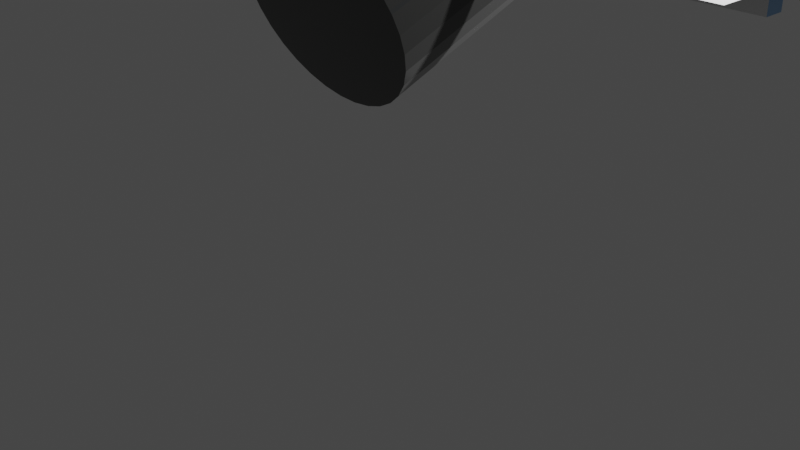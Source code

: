 # Source: SpaceStation.blend  (saved by Blender 2.90.8; exported with 4.5.12 LTS)
import bpy
from mathutils import Matrix  # noqa: F401  (used for matrix-valued properties, if any)

bpy.ops.wm.read_factory_settings(use_empty=True)
scene = bpy.context.scene
scene.name = 'Scene'

# ---- collections
col_collection = bpy.data.collections.new('Collection'); scene.collection.children.link(col_collection)

# ---- materials (node trees are filled in below, after node groups)
mat_metal_001 = bpy.data.materials.new('Metal.001')
mat_metal_001.use_transparent_shadow = False
mat_glass_002 = bpy.data.materials.new('Glass.002')
mat_glass_002.use_transparent_shadow = False
mat_glass_001 = bpy.data.materials.new('Glass.001')
mat_glass_001.use_transparent_shadow = False
mat_metal_002 = bpy.data.materials.new('Metal.002')
mat_metal_002.use_transparent_shadow = False
mat_metal_002.metallic = 1.0
mat_metal_003 = bpy.data.materials.new('Metal.003')
mat_metal_003.use_transparent_shadow = False
mat_metal_003.roughness = 0.0696
mat_metal_003.metallic = 1.0
mat_metal_004 = bpy.data.materials.new('Metal.004')
mat_metal_004.use_transparent_shadow = False
mat_metal_004.roughness = 0.0696
mat_metal_004.metallic = 1.0

# ---- material node trees
mat_metal_001.use_nodes = True; mat_metal_001.node_tree.nodes.clear()
_N = mat_metal_001.node_tree.nodes; _L = mat_metal_001.node_tree.links
n0 = _N.new('ShaderNodeBsdfPrincipled'); n0.name = 'Principled BSDF'; n0.location = (10, 300)
n0.distribution = 'GGX'
n0.subsurface_method = 'BURLEY'
n0.inputs[0].default_value = (0.07893, 0.08001, 0.07785, 1.0)
n0.inputs[1].default_value = 0.7633
n0.inputs[2].default_value = 0.0
n0.inputs[3].default_value = 1.45
n0.inputs[14].default_value = (0.9652, 0.9653, 0.9652, 1.0)
n0.inputs[24].default_value = 0.1372
n0.inputs[27].default_value = (0.0, 0.0, 0.0, 1.0)
n0.inputs[28].default_value = 1.0
n1 = _N.new('ShaderNodeOutputMaterial'); n1.name = 'Material Output'; n1.location = (300, 300)
_L.new(n0.outputs[0], n1.inputs[0])
n1.is_active_output = True
mat_glass_002.use_nodes = True; mat_glass_002.node_tree.nodes.clear()
_N = mat_glass_002.node_tree.nodes; _L = mat_glass_002.node_tree.links
n0 = _N.new('ShaderNodeBsdfPrincipled'); n0.name = 'Principled BSDF'; n0.location = (10, 300)
n0.distribution = 'GGX'
n0.subsurface_method = 'BURLEY'
n0.inputs[3].default_value = 1.45
n0.inputs[27].default_value = (0.0, 0.0, 0.0, 1.0)
n0.inputs[28].default_value = 1.0
n1 = _N.new('ShaderNodeOutputMaterial'); n1.name = 'Material Output'; n1.location = (300, 300)
_L.new(n0.outputs[0], n1.inputs[0])
n1.is_active_output = True
mat_glass_001.use_nodes = True; mat_glass_001.node_tree.nodes.clear()
_N = mat_glass_001.node_tree.nodes; _L = mat_glass_001.node_tree.links
n0 = _N.new('ShaderNodeBsdfPrincipled'); n0.name = 'Principled BSDF'; n0.location = (10, 300)
n0.distribution = 'GGX'
n0.subsurface_method = 'BURLEY'
n0.inputs[0].default_value = (0.3037, 0.5217, 0.8, 0.1429)
n0.inputs[3].default_value = 1.45
n0.inputs[27].default_value = (0.0, 0.0, 0.0, 1.0)
n0.inputs[28].default_value = 1.0
n1 = _N.new('ShaderNodeOutputMaterial'); n1.name = 'Material Output'; n1.location = (300, 300)
_L.new(n0.outputs[0], n1.inputs[0])
n1.is_active_output = True

# ---- world
world_world = bpy.data.worlds.new('World'); scene.world = world_world
world_world.use_nodes = True; world_world.node_tree.nodes.clear()
_N = world_world.node_tree.nodes; _L = world_world.node_tree.links
n0 = _N.new('ShaderNodeOutputWorld'); n0.name = 'World Output'; n0.location = (300, 300)
n1 = _N.new('ShaderNodeBackground'); n1.name = 'Background'; n1.location = (10, 300)
n1.inputs[0].default_value = (0.05088, 0.05088, 0.05088, 1.0)
_L.new(n1.outputs[0], n0.inputs[0])
n0.is_active_output = True
world_world.color = (0.05088, 0.05088, 0.05088)
world_world.use_sun_shadow = False
world_world.sun_shadow_jitter_overblur = 0.0

# ---- cameras
cam_camera = bpy.data.cameras.new('Camera')
cam_camera.clip_end = 100.0
cam_camera.ortho_scale = 7.314

# ---- lights
light_light = bpy.data.lights.new('Light', 'POINT')
light_light.transmission_factor = 0.0
light_light.energy = 1000.0
light_light.shadow_soft_size = 0.1
light_light.shadow_maximum_resolution = 0.006
light_light.use_absolute_resolution = True

# ---- meshes
me_cylinder = bpy.data.meshes.new('Cylinder')
me_cylinder.from_pydata([(0.0, 1.0, -1.0), (0.0, 1.0, 1.0), (0.1951, 0.9808, -1.0), (0.1951, 0.9808, 1.0), (0.3827, 0.9239, -1.0), (0.3827, 0.9239, 1.0), (0.5556, 0.8315, -1.0), (0.5556, 0.8315, 1.0), (0.7071, 0.7071, -1.0), (0.7071, 0.7071, 1.0), (0.8315, 0.5556, -1.0), (0.8315, 0.5556, 1.0), (0.9239, 0.3827, -1.0), (0.9239, 0.3827, 1.0), (0.9808, 0.1951, -1.0), (0.9808, 0.1951, 1.0), (1.0, 7.55e-08, -1.0), (1.0, 7.55e-08, 1.0), (0.9808, -0.1951, -1.0), (0.9808, -0.1951, 1.0), (0.9239, -0.3827, -1.0), (0.9239, -0.3827, 1.0), (0.8315, -0.5556, -1.0), (0.8315, -0.5556, 1.0), (0.7071, -0.7071, -1.0), (0.7071, -0.7071, 1.0), (0.5556, -0.8315, -1.0), (0.5556, -0.8315, 1.0), (0.3827, -0.9239, -1.0), (0.3827, -0.9239, 1.0), (0.1951, -0.9808, -1.0), (0.1951, -0.9808, 1.0), (-3.258e-07, -1.0, -1.0), (-3.258e-07, -1.0, 1.0), (-0.1951, -0.9808, -1.0), (-0.1951, -0.9808, 1.0), (-0.3827, -0.9239, -1.0), (-0.3827, -0.9239, 1.0), (-0.5556, -0.8315, -1.0), (-0.5556, -0.8315, 1.0), (-0.7071, -0.7071, -1.0), (-0.7071, -0.7071, 1.0), (-0.8315, -0.5556, -1.0), (-0.8315, -0.5556, 1.0), (-0.9239, -0.3827, -1.0), (-0.9239, -0.3827, 1.0), (-0.9808, -0.1951, -1.0), (-0.9808, -0.1951, 1.0), (-1.0, 9.656e-07, -1.0), (-1.0, 9.656e-07, 1.0), (-0.9808, 0.1951, -1.0), (-0.9808, 0.1951, 1.0), (-0.9239, 0.3827, -1.0), (-0.9239, 0.3827, 1.0), (-0.8315, 0.5556, -1.0), (-0.8315, 0.5556, 1.0), (-0.7071, 0.7071, -1.0), (-0.7071, 0.7071, 1.0), (-0.5556, 0.8315, -1.0), (-0.5556, 0.8315, 1.0), (-0.3827, 0.9239, -1.0), (-0.3827, 0.9239, 1.0), (-0.1951, 0.9808, -1.0), (-0.1951, 0.9808, 1.0)], [], [(0, 1, 3, 2), (2, 3, 5, 4), (4, 5, 7, 6), (6, 7, 9, 8), (8, 9, 11, 10), (10, 11, 13, 12), (12, 13, 15, 14), (14, 15, 17, 16), (16, 17, 19, 18), (18, 19, 21, 20), (20, 21, 23, 22), (22, 23, 25, 24), (24, 25, 27, 26), (26, 27, 29, 28), (28, 29, 31, 30), (30, 31, 33, 32), (32, 33, 35, 34), (34, 35, 37, 36), (36, 37, 39, 38), (38, 39, 41, 40), (40, 41, 43, 42), (42, 43, 45, 44), (44, 45, 47, 46), (46, 47, 49, 48), (48, 49, 51, 50), (50, 51, 53, 52), (52, 53, 55, 54), (54, 55, 57, 56), (56, 57, 59, 58), (58, 59, 61, 60), (3, 1, 63, 61, 59, 57, 55, 53, 51, 49, 47, 45, 43, 41, 39, 37, 35, 33, 31, 29, 27, 25, 23, 21, 19, 17, 15, 13, 11, 9, 7, 5), (60, 61, 63, 62), (62, 63, 1, 0), (0, 2, 4, 6, 8, 10, 12, 14, 16, 18, 20, 22, 24, 26, 28, 30, 32, 34, 36, 38, 40, 42, 44, 46, 48, 50, 52, 54, 56, 58, 60, 62)])
_uv = me_cylinder.uv_layers.new(name='UVMap')
_uv.uv.foreach_set('vector', [1.0, 0.5, 1.0, 1.0, 0.9688, 1.0, 0.9688, 0.5, 0.9688, 0.5, 0.9688, 1.0, 0.9375, 1.0, 0.9375, 0.5, 0.9375, 0.5, 0.9375, 1.0, 0.9062, 1.0, 0.9062, 0.5, 0.9062, 0.5, 0.9062, 1.0, 0.875, 1.0, 0.875, 0.5, 0.875, 0.5, 0.875, 1.0, 0.8438, 1.0, 0.8438, 0.5, 0.8438, 0.5, 0.8438, 1.0, 0.8125, 1.0, 0.8125, 0.5, 0.8125, 0.5, 0.8125, 1.0, 0.7812, 1.0, 0.7812, 0.5, 0.7812, 0.5, 0.7812, 1.0, 0.75, 1.0, 0.75, 0.5, 0.75, 0.5, 0.75, 1.0, 0.7188, 1.0, 0.7188, 0.5, 0.7188, 0.5, 0.7188, 1.0, 0.6875, 1.0, 0.6875, 0.5, 0.6875, 0.5, 0.6875, 1.0, 0.6562, 1.0, 0.6562, 0.5, 0.6562, 0.5, 0.6562, 1.0, 0.625, 1.0, 0.625, 0.5, 0.625, 0.5, 0.625, 1.0, 0.5938, 1.0, 0.5938, 0.5, 0.5938, 0.5, 0.5938, 1.0, 0.5625, 1.0, 0.5625, 0.5, 0.5625, 0.5, 0.5625, 1.0, 0.5312, 1.0, 0.5312, 0.5, 0.5312, 0.5, 0.5312, 1.0, 0.5, 1.0, 0.5, 0.5, 0.5, 0.5, 0.5, 1.0, 0.4688, 1.0, 0.4688, 0.5, 0.4688, 0.5, 0.4688, 1.0, 0.4375, 1.0, 0.4375, 0.5, 0.4375, 0.5, 0.4375, 1.0, 0.4062, 1.0, 0.4062, 0.5, 0.4062, 0.5, 0.4062, 1.0, 0.375, 1.0, 0.375, 0.5, 0.375, 0.5, 0.375, 1.0, 0.3438, 1.0, 0.3438, 0.5, 0.3438, 0.5, 0.3438, 1.0, 0.3125, 1.0, 0.3125, 0.5, 0.3125, 0.5, 0.3125, 1.0, 0.2812, 1.0, 0.2812, 0.5, 0.2812, 0.5, 0.2812, 1.0, 0.25, 1.0, 0.25, 0.5, 0.25, 0.5, 0.25, 1.0, 0.2188, 1.0, 0.2188, 0.5, 0.2188, 0.5, 0.2188, 1.0, 0.1875, 1.0, 0.1875, 0.5, 0.1875, 0.5, 0.1875, 1.0, 0.1562, 1.0, 0.1562, 0.5, 0.1562, 0.5, 0.1562, 1.0, 0.125, 1.0, 0.125, 0.5, 0.125, 0.5, 0.125, 1.0, 0.09375, 1.0, 0.09375, 0.5, 0.09375, 0.5, 0.09375, 1.0, 0.0625, 1.0, 0.0625, 0.5, 0.2968, 0.4854, 0.25, 0.49, 0.2032, 0.4854, 0.1582, 0.4717, 0.1167, 0.4496, 0.08029, 0.4197, 0.05045, 0.3833, 0.02827, 0.3418, 0.01461, 0.2968, 0.01, 0.25, 0.01461, 0.2032, 0.02827, 0.1582, 0.05045, 0.1167, 0.08029, 0.08029, 0.1167, 0.05045, 0.1582, 0.02827, 0.2032, 0.01461, 0.25, 0.01, 0.2968, 0.01461, 0.3418, 0.02827, 0.3833, 0.05045, 0.4197, 0.08029, 0.4496, 0.1167, 0.4717, 0.1582, 0.4854, 0.2032, 0.49, 0.25, 0.4854, 0.2968, 0.4717, 0.3418, 0.4496, 0.3833, 0.4197, 0.4197, 0.3833, 0.4496, 0.3418, 0.4717, 0.0625, 0.5, 0.0625, 1.0, 0.03125, 1.0, 0.03125, 0.5, 0.03125, 0.5, 0.03125, 1.0, 0.0, 1.0, 0.0, 0.5, 0.75, 0.49, 0.7968, 0.4854, 0.8418, 0.4717, 0.8833, 0.4496, 0.9197, 0.4197, 0.9496, 0.3833, 0.9717, 0.3418, 0.9854, 0.2968, 0.99, 0.25, 0.9854, 0.2032, 0.9717, 0.1582, 0.9496, 0.1167, 0.9197, 0.08029, 0.8833, 0.05045, 0.8418, 0.02827, 0.7968, 0.01461, 0.75, 0.01, 0.7032, 0.01461, 0.6582, 0.02827, 0.6167, 0.05045, 0.5803, 0.08029, 0.5504, 0.1167, 0.5283, 0.1582, 0.5146, 0.2032, 0.51, 0.25, 0.5146, 0.2968, 0.5283, 0.3418, 0.5504, 0.3833, 0.5803, 0.4197, 0.6167, 0.4496, 0.6582, 0.4717, 0.7032, 0.4854])
me_cylinder.materials.append(mat_metal_001)
me_cylinder.materials.append(mat_glass_002)
me_cylinder.use_remesh_fix_poles = True
me_cylinder.use_remesh_preserve_attributes = False
me_cylinder.use_mirror_vertex_groups = False
me_cylinder.update()
me_cube_001 = bpy.data.meshes.new('Cube.001')
me_cube_001.from_pydata([(-1.0, -1.0, -1.0), (-1.0, -1.0, 1.0), (-1.0, 1.0, -1.0), (-1.0, 1.0, 1.0), (1.0, -1.0, -1.0), (1.0, -1.0, 1.0), (1.0, 1.0, -1.0), (1.0, 1.0, 1.0)], [], [(0, 1, 3, 2), (2, 3, 7, 6), (6, 7, 5, 4), (4, 5, 1, 0), (2, 6, 4, 0), (7, 3, 1, 5)])
me_cube_001.polygons.foreach_set('material_index', [0, 0, 0, 1, 0, 0])
_uv = me_cube_001.uv_layers.new(name='UVMap')
_uv.uv.foreach_set('vector', [0.375, 0.0, 0.625, 0.0, 0.625, 0.25, 0.375, 0.25, 0.375, 0.25, 0.625, 0.25, 0.625, 0.5, 0.375, 0.5, 0.375, 0.5, 0.625, 0.5, 0.625, 0.75, 0.375, 0.75, 0.375, 0.75, 0.625, 0.75, 0.625, 1.0, 0.375, 1.0, 0.125, 0.5, 0.375, 0.5, 0.375, 0.75, 0.125, 0.75, 0.625, 0.5, 0.875, 0.5, 0.875, 0.75, 0.625, 0.75])
me_cube_001.materials.append(mat_glass_001)
me_cube_001.materials.append(mat_metal_002)
me_cube_001.use_remesh_fix_poles = True
me_cube_001.use_remesh_preserve_attributes = False
me_cube_001.use_mirror_vertex_groups = False
me_cube_001.update()
me_plane = bpy.data.meshes.new('Plane')
me_plane.from_pydata([(-1.0, -1.0, 0.0), (1.0, -1.0, 0.0), (-1.0, 1.0, 0.0), (1.0, 1.0, 0.0)], [], [(0, 1, 3, 2)])
_uv = me_plane.uv_layers.new(name='UVMap')
_uv.uv.foreach_set('vector', [0.0, 0.0, 1.0, 0.0, 1.0, 1.0, 0.0, 1.0])
me_plane.materials.append(mat_metal_003)
me_plane.use_remesh_fix_poles = True
me_plane.use_remesh_preserve_attributes = False
me_plane.use_mirror_vertex_groups = False
me_plane.update()
me_plane_002 = bpy.data.meshes.new('Plane.002')
me_plane_002.from_pydata([(-1.0, -1.0, 0.0), (1.0, -1.0, 0.0), (-1.0, 1.0, 0.0), (1.0, 1.0, 0.0)], [], [(0, 1, 3, 2)])
_uv = me_plane_002.uv_layers.new(name='UVMap')
_uv.uv.foreach_set('vector', [0.0, 0.0, 1.0, 0.0, 1.0, 1.0, 0.0, 1.0])
me_plane_002.materials.append(mat_metal_004)
me_plane_002.use_remesh_fix_poles = True
me_plane_002.use_remesh_preserve_attributes = False
me_plane_002.use_mirror_vertex_groups = False
me_plane_002.update()

# ---- objects
ob_light = bpy.data.objects.new('Light', light_light)
ob_camera = bpy.data.objects.new('Camera', cam_camera)
ob_cylinder = bpy.data.objects.new('Cylinder', me_cylinder)
ob_cube = bpy.data.objects.new('Cube', me_cube_001)
ob_plane = bpy.data.objects.new('Plane', me_plane)
ob_plane_001 = bpy.data.objects.new('Plane.001', me_plane_002)

# ---- transforms, parenting, visibility, modifiers, constraints
ob_light.location = (4.076, 1.005, 5.904)
ob_light.rotation_euler = (0.6503, 0.05522, 1.866)
ob_light.lock_rotations_4d = False
ob_light.empty_display_type = 'ARROWS'
ob_light.color = (0.0, 0.0, 0.0, 0.0)
ob_light.lineart.crease_threshold = 0.0
ob_camera.location = (7.359, -6.926, 4.958)
ob_camera.rotation_euler = (1.109, 0.0, 0.8149)
ob_camera.lock_rotations_4d = False
ob_camera.empty_display_type = 'ARROWS'
ob_camera.color = (0.0, 0.0, 0.0, 0.0)
ob_camera.display_type = 'WIRE'
ob_camera.lineart.crease_threshold = 0.0
ob_cylinder.location = (0.0, 0.0, 2.686)
ob_cylinder.rotation_euler = (-1.198, -0.0, 0.0)
ob_cylinder.lineart.crease_threshold = 0.0
ob_cube.location = (0.0, 0.0, 3.002)
ob_cube.scale = (3.718, 0.09559, 0.1294)
ob_cube.lineart.crease_threshold = 0.0
ob_plane.location = (-2.799, 0.0, 3.163)
ob_plane.lineart.crease_threshold = 0.0
ob_plane_001.location = (2.914, 0.0, 3.163)
ob_plane_001.lineart.crease_threshold = 0.0

# ---- collection membership
col_collection.objects.link(ob_light)
col_collection.objects.link(ob_camera)
col_collection.objects.link(ob_cylinder)
col_collection.objects.link(ob_cube)
col_collection.objects.link(ob_plane)
col_collection.objects.link(ob_plane_001)

# ---- scene / render settings (as saved in the file)
scene.camera = ob_camera
scene.frame_start = 1; scene.frame_end = 250; scene.frame_set(1)
scene.render.engine = 'BLENDER_EEVEE_NEXT'
scene.cycles.use_denoising = False
scene.cycles.samples = 128
scene.cycles.sampling_pattern = 'TABULATED_SOBOL'
scene.cycles.use_adaptive_sampling = False
scene.cycles.use_light_tree = False
scene.view_settings.view_transform = 'Filmic'
bpy.context.view_layer.update()
